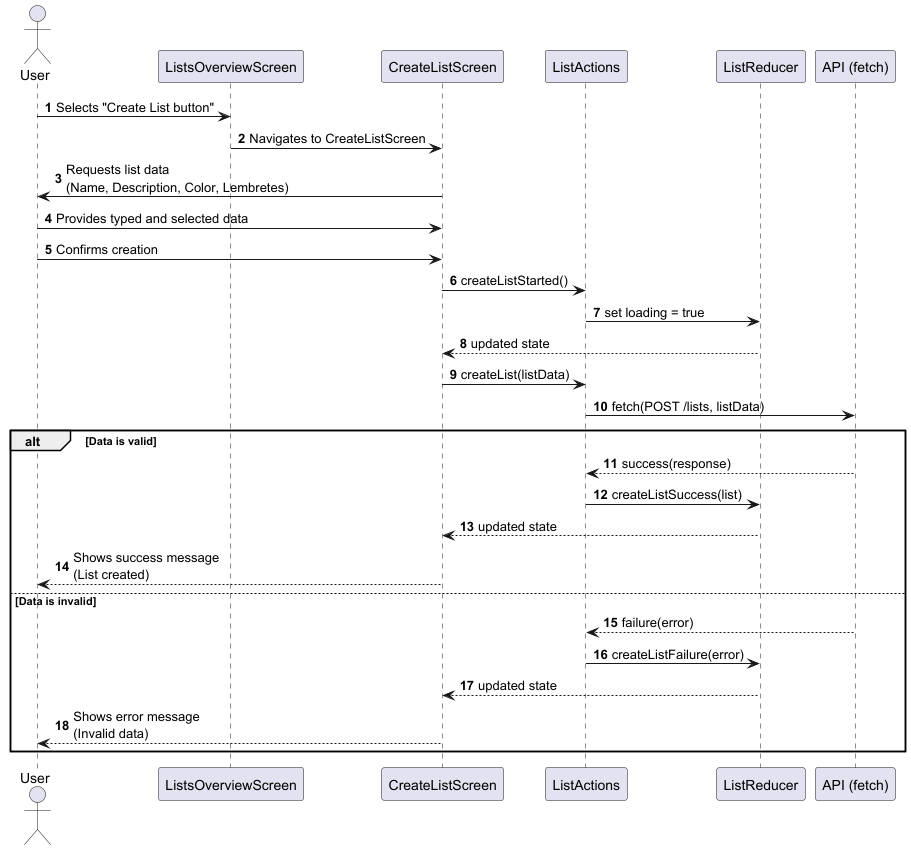

The diagram above was rendered by PlantUML. Its source (embedded in the PNG):
@startuml
' SD - UC8 Create List
' Aligned with final SSD and PingMe2 React architecture (Redux, no Service layer)

autonumber

actor "User" as user
participant "ListsOverviewScreen" as HomeUI
participant "CreateListScreen" as CreateUI
participant "ListActions" as Actions
participant "ListReducer" as Reducer
participant "API (fetch)" as API

user -> HomeUI: Selects "Create List button"
HomeUI -> CreateUI: Navigates to CreateListScreen

CreateUI -> user: Requests list data\n(Name, Description, Color, Lembretes)
user -> CreateUI: Provides typed and selected data
user -> CreateUI: Confirms creation

CreateUI -> Actions: createListStarted()
Actions -> Reducer: set loading = true
Reducer --> CreateUI: updated state

CreateUI -> Actions: createList(listData)
Actions -> API: fetch(POST /lists, listData)

alt Data is valid
  API --> Actions: success(response)
  Actions -> Reducer: createListSuccess(list)
  Reducer --> CreateUI: updated state
  CreateUI --> user: Shows success message\n(List created)
else Data is invalid
  API --> Actions: failure(error)
  Actions -> Reducer: createListFailure(error)
  Reducer --> CreateUI: updated state
  CreateUI --> user: Shows error message\n(Invalid data)
end

@enduml